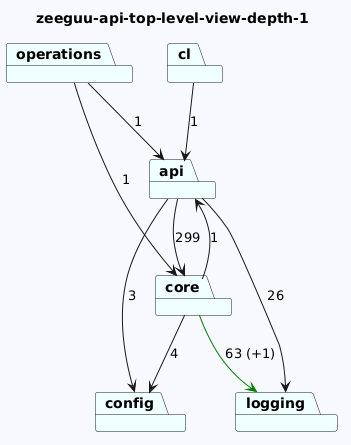

The diagram above was rendered by PlantUML. Its source (embedded in the PNG):
@startuml
skinparam backgroundColor GhostWhite
title zeeguu-api-top-level-view-depth-1
package "cl" #Azure
package "operations" #Azure
package "core" #Azure
package "config" #Azure
package "logging" #Azure
package "api" #Azure
"cl"-->"api"  : 1
"operations"-->"api"  : 1
"operations"-->"core"  : 1
"core"-->"logging" #Green : 63 (+1)
"core"-->"api"  : 1
"core"-->"config"  : 4


"api"-->"logging"  : 26
"api"-->"config"  : 3
"api"-->"core"  : 299
@enduml